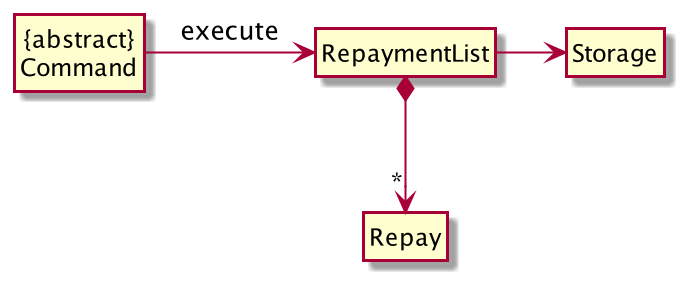

The diagram above was rendered by PlantUML. Its source (embedded in the PNG):
@startuml

hide circle
hide members
skinparam classAttributeIconSize 0

class "{abstract}\nCommand"
class RepaymentList
class Repay

RepaymentList *--> "*" Repay
"{abstract}\nCommand" -right-> RepaymentList : execute
RepaymentList -> Storage

@enduml